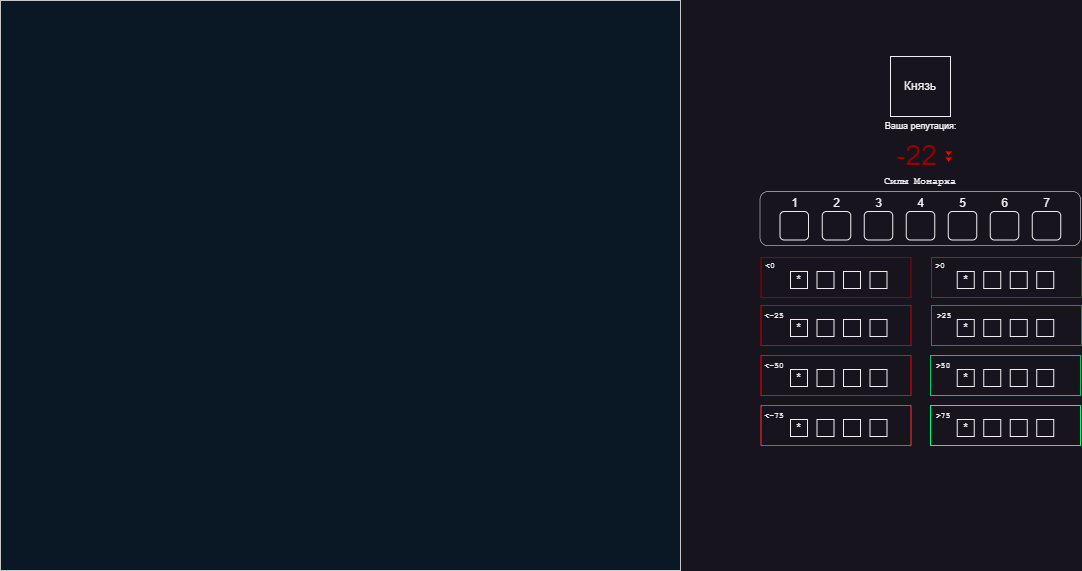

The diagram above was exported from draw.io. Its source (the exported page's mxGraphModel, read from the mxfile embedded in the PNG):
<mxGraphModel dx="1646" dy="488" grid="1" gridSize="10" guides="1" tooltips="1" connect="1" arrows="1" fold="1" page="1" pageScale="1" pageWidth="827" pageHeight="1169" math="0" shadow="0">
  <root>
    <mxCell id="0" />
    <mxCell id="1" parent="0" />
    <mxCell id="YUoTE3f9_ifRJGkdKf0a-1" value="" style="rounded=0;whiteSpace=wrap;html=1;fillColor=#0A1826;fontColor=#ffffff;strokeColor=#c7c7c7;gradientColor=none;movable=1;resizable=1;rotatable=1;deletable=1;editable=1;locked=0;connectable=1;" parent="1" vertex="1">
      <mxGeometry x="-520" y="169" width="680" height="570" as="geometry" />
    </mxCell>
    <mxCell id="YUoTE3f9_ifRJGkdKf0a-6" value="&lt;pre style=&quot;line-height: 120%;&quot;&gt;&lt;br&gt;&lt;/pre&gt;" style="rounded=0;whiteSpace=wrap;html=1;align=left;fillColor=default;strokeColor=#990000;" parent="1" vertex="1">
      <mxGeometry x="240.5" y="426" width="150" height="40" as="geometry" />
    </mxCell>
    <mxCell id="YUoTE3f9_ifRJGkdKf0a-7" value="" style="rounded=0;whiteSpace=wrap;html=1;strokeColor=#CC0000;" parent="1" vertex="1">
      <mxGeometry x="240.5" y="474" width="150" height="40" as="geometry" />
    </mxCell>
    <mxCell id="YUoTE3f9_ifRJGkdKf0a-8" value="" style="rounded=0;whiteSpace=wrap;html=1;strokeColor=#FF0000;" parent="1" vertex="1">
      <mxGeometry x="240.5" y="524" width="150" height="40" as="geometry" />
    </mxCell>
    <mxCell id="YUoTE3f9_ifRJGkdKf0a-9" value="" style="rounded=0;whiteSpace=wrap;html=1;strokeColor=#FF3333;" parent="1" vertex="1">
      <mxGeometry x="240.5" y="574" width="150" height="40" as="geometry" />
    </mxCell>
    <mxCell id="YUoTE3f9_ifRJGkdKf0a-10" value="&lt;pre style=&quot;text-align: left; line-height: 14.4px;&quot;&gt;&lt;font style=&quot;font-size: 8px;&quot;&gt;&amp;lt;0&lt;/font&gt;&lt;/pre&gt;" style="text;html=1;strokeColor=none;fillColor=none;align=center;verticalAlign=middle;whiteSpace=wrap;rounded=0;" parent="1" vertex="1">
      <mxGeometry x="239.5" y="424" width="20" height="20" as="geometry" />
    </mxCell>
    <mxCell id="YUoTE3f9_ifRJGkdKf0a-11" value="&lt;pre style=&quot;text-align: left; line-height: 14.4px;&quot;&gt;&lt;font style=&quot;font-size: 8px;&quot;&gt;&amp;lt;-25&lt;/font&gt;&lt;/pre&gt;" style="text;html=1;strokeColor=none;fillColor=none;align=center;verticalAlign=middle;whiteSpace=wrap;rounded=0;" parent="1" vertex="1">
      <mxGeometry x="243.5" y="474" width="20" height="20" as="geometry" />
    </mxCell>
    <mxCell id="YUoTE3f9_ifRJGkdKf0a-12" value="&lt;pre style=&quot;text-align: left; line-height: 14.4px;&quot;&gt;&lt;font style=&quot;font-size: 8px;&quot;&gt;&amp;lt;-50&lt;/font&gt;&lt;/pre&gt;" style="text;html=1;strokeColor=none;fillColor=none;align=center;verticalAlign=middle;whiteSpace=wrap;rounded=0;" parent="1" vertex="1">
      <mxGeometry x="243.5" y="524" width="20" height="20" as="geometry" />
    </mxCell>
    <mxCell id="YUoTE3f9_ifRJGkdKf0a-13" value="&lt;pre style=&quot;text-align: left; line-height: 14.4px;&quot;&gt;&lt;font style=&quot;font-size: 8px;&quot;&gt;&amp;lt;-75&lt;/font&gt;&lt;/pre&gt;" style="text;html=1;strokeColor=none;fillColor=none;align=center;verticalAlign=middle;whiteSpace=wrap;rounded=0;" parent="1" vertex="1">
      <mxGeometry x="243.5" y="574" width="20" height="20" as="geometry" />
    </mxCell>
    <mxCell id="YUoTE3f9_ifRJGkdKf0a-14" value="&lt;pre style=&quot;line-height: 120%;&quot;&gt;&lt;br&gt;&lt;/pre&gt;" style="rounded=0;whiteSpace=wrap;html=1;align=left;strokeColor=#006633;" parent="1" vertex="1">
      <mxGeometry x="411" y="426" width="150" height="40" as="geometry" />
    </mxCell>
    <mxCell id="YUoTE3f9_ifRJGkdKf0a-15" value="" style="rounded=0;whiteSpace=wrap;html=1;strokeColor=#00994D;" parent="1" vertex="1">
      <mxGeometry x="411" y="474" width="150" height="40" as="geometry" />
    </mxCell>
    <mxCell id="YUoTE3f9_ifRJGkdKf0a-16" value="" style="rounded=0;whiteSpace=wrap;html=1;strokeColor=#00CC66;" parent="1" vertex="1">
      <mxGeometry x="410" y="524" width="150" height="40" as="geometry" />
    </mxCell>
    <mxCell id="YUoTE3f9_ifRJGkdKf0a-17" value="" style="rounded=0;whiteSpace=wrap;html=1;strokeColor=#00FF80;" parent="1" vertex="1">
      <mxGeometry x="410" y="574" width="150" height="40" as="geometry" />
    </mxCell>
    <mxCell id="YUoTE3f9_ifRJGkdKf0a-18" value="&lt;pre style=&quot;text-align: left; line-height: 14.4px;&quot;&gt;&lt;font style=&quot;font-size: 8px;&quot;&gt;&amp;gt;0&lt;/font&gt;&lt;/pre&gt;" style="text;html=1;strokeColor=none;fillColor=none;align=center;verticalAlign=middle;whiteSpace=wrap;rounded=0;" parent="1" vertex="1">
      <mxGeometry x="410" y="424" width="20" height="20" as="geometry" />
    </mxCell>
    <mxCell id="YUoTE3f9_ifRJGkdKf0a-19" value="&lt;pre style=&quot;text-align: left; line-height: 14.4px;&quot;&gt;&lt;font style=&quot;font-size: 8px;&quot;&gt;&amp;gt;25&lt;/font&gt;&lt;/pre&gt;" style="text;html=1;strokeColor=none;fillColor=none;align=center;verticalAlign=middle;whiteSpace=wrap;rounded=0;" parent="1" vertex="1">
      <mxGeometry x="414" y="474" width="20" height="20" as="geometry" />
    </mxCell>
    <mxCell id="YUoTE3f9_ifRJGkdKf0a-20" value="&lt;pre style=&quot;text-align: left; line-height: 14.4px;&quot;&gt;&lt;font style=&quot;font-size: 8px;&quot;&gt;&amp;gt;50&lt;/font&gt;&lt;/pre&gt;" style="text;html=1;strokeColor=none;fillColor=none;align=center;verticalAlign=middle;whiteSpace=wrap;rounded=0;" parent="1" vertex="1">
      <mxGeometry x="413" y="524" width="20" height="20" as="geometry" />
    </mxCell>
    <mxCell id="YUoTE3f9_ifRJGkdKf0a-21" value="&lt;pre style=&quot;text-align: left; line-height: 14.4px;&quot;&gt;&lt;font style=&quot;font-size: 8px;&quot;&gt;&amp;gt;75&lt;/font&gt;&lt;/pre&gt;" style="text;html=1;strokeColor=none;fillColor=none;align=center;verticalAlign=middle;whiteSpace=wrap;rounded=0;" parent="1" vertex="1">
      <mxGeometry x="413" y="574" width="20" height="20" as="geometry" />
    </mxCell>
    <mxCell id="YUoTE3f9_ifRJGkdKf0a-29" value="&lt;font style=&quot;font-size: 9px;&quot;&gt;Ваша репутация:&lt;/font&gt;" style="text;html=1;align=center;verticalAlign=middle;resizable=0;points=[];autosize=1;strokeColor=none;fillColor=none;fontColor=#F5F1F1;fontSize=9;" parent="1" vertex="1">
      <mxGeometry x="350" y="285" width="100" height="20" as="geometry" />
    </mxCell>
    <mxCell id="YUoTE3f9_ifRJGkdKf0a-35" value="-22" style="text;html=1;align=center;verticalAlign=middle;resizable=0;points=[];autosize=1;strokeColor=none;fillColor=none;labelBackgroundColor=none;fontColor=#990000;fontSize=28;fontFamily=Helvetica;" parent="1" vertex="1">
      <mxGeometry x="366" y="299" width="60" height="50" as="geometry" />
    </mxCell>
    <mxCell id="YUoTE3f9_ifRJGkdKf0a-36" value="" style="triangle;whiteSpace=wrap;html=1;rotation=90;fillColor=#ff0000;strokeColor=none;" parent="1" vertex="1">
      <mxGeometry x="426" y="319" width="4" height="6" as="geometry" />
    </mxCell>
    <mxCell id="YUoTE3f9_ifRJGkdKf0a-37" value="" style="triangle;whiteSpace=wrap;html=1;rotation=90;fillColor=#ff0000;strokeColor=none;" parent="1" vertex="1">
      <mxGeometry x="426" y="325" width="4" height="6" as="geometry" />
    </mxCell>
    <mxCell id="nihaThsSHegovR8hgsMR-2" value="&lt;pre style=&quot;text-align: left; line-height: 14.4px;&quot;&gt;&lt;font style=&quot;font-size: 10px;&quot;&gt;Силы Монарха&lt;/font&gt;&lt;/pre&gt;" style="text;html=1;strokeColor=none;fillColor=none;align=center;verticalAlign=middle;whiteSpace=wrap;rounded=0;" parent="1" vertex="1">
      <mxGeometry x="358" y="340" width="84" height="20" as="geometry" />
    </mxCell>
    <mxCell id="9QirSvezuD7uKX-Qf1we-1" value="*" style="whiteSpace=wrap;html=1;aspect=fixed;" vertex="1" parent="1">
      <mxGeometry x="270" y="440" width="17" height="17" as="geometry" />
    </mxCell>
    <mxCell id="9QirSvezuD7uKX-Qf1we-2" value="" style="whiteSpace=wrap;html=1;aspect=fixed;" vertex="1" parent="1">
      <mxGeometry x="296.5" y="440" width="17" height="17" as="geometry" />
    </mxCell>
    <mxCell id="9QirSvezuD7uKX-Qf1we-3" value="" style="whiteSpace=wrap;html=1;aspect=fixed;" vertex="1" parent="1">
      <mxGeometry x="323" y="440" width="17" height="17" as="geometry" />
    </mxCell>
    <mxCell id="9QirSvezuD7uKX-Qf1we-4" value="" style="whiteSpace=wrap;html=1;aspect=fixed;" vertex="1" parent="1">
      <mxGeometry x="349.5" y="440" width="17" height="17" as="geometry" />
    </mxCell>
    <mxCell id="9QirSvezuD7uKX-Qf1we-5" value="*" style="whiteSpace=wrap;html=1;aspect=fixed;" vertex="1" parent="1">
      <mxGeometry x="270" y="488" width="17" height="17" as="geometry" />
    </mxCell>
    <mxCell id="9QirSvezuD7uKX-Qf1we-6" value="" style="whiteSpace=wrap;html=1;aspect=fixed;" vertex="1" parent="1">
      <mxGeometry x="296.5" y="488" width="17" height="17" as="geometry" />
    </mxCell>
    <mxCell id="9QirSvezuD7uKX-Qf1we-7" value="" style="whiteSpace=wrap;html=1;aspect=fixed;" vertex="1" parent="1">
      <mxGeometry x="323" y="488" width="17" height="17" as="geometry" />
    </mxCell>
    <mxCell id="9QirSvezuD7uKX-Qf1we-8" value="" style="whiteSpace=wrap;html=1;aspect=fixed;" vertex="1" parent="1">
      <mxGeometry x="349.5" y="488" width="17" height="17" as="geometry" />
    </mxCell>
    <mxCell id="9QirSvezuD7uKX-Qf1we-9" value="*" style="whiteSpace=wrap;html=1;aspect=fixed;" vertex="1" parent="1">
      <mxGeometry x="270" y="538" width="17" height="17" as="geometry" />
    </mxCell>
    <mxCell id="9QirSvezuD7uKX-Qf1we-10" value="" style="whiteSpace=wrap;html=1;aspect=fixed;" vertex="1" parent="1">
      <mxGeometry x="296.5" y="538" width="17" height="17" as="geometry" />
    </mxCell>
    <mxCell id="9QirSvezuD7uKX-Qf1we-11" value="" style="whiteSpace=wrap;html=1;aspect=fixed;" vertex="1" parent="1">
      <mxGeometry x="323" y="538" width="17" height="17" as="geometry" />
    </mxCell>
    <mxCell id="9QirSvezuD7uKX-Qf1we-12" value="" style="whiteSpace=wrap;html=1;aspect=fixed;" vertex="1" parent="1">
      <mxGeometry x="349.5" y="538" width="17" height="17" as="geometry" />
    </mxCell>
    <mxCell id="9QirSvezuD7uKX-Qf1we-13" value="*" style="whiteSpace=wrap;html=1;aspect=fixed;" vertex="1" parent="1">
      <mxGeometry x="270" y="588" width="17" height="17" as="geometry" />
    </mxCell>
    <mxCell id="9QirSvezuD7uKX-Qf1we-14" value="" style="whiteSpace=wrap;html=1;aspect=fixed;" vertex="1" parent="1">
      <mxGeometry x="296.5" y="588" width="17" height="17" as="geometry" />
    </mxCell>
    <mxCell id="9QirSvezuD7uKX-Qf1we-15" value="" style="whiteSpace=wrap;html=1;aspect=fixed;" vertex="1" parent="1">
      <mxGeometry x="323" y="588" width="17" height="17" as="geometry" />
    </mxCell>
    <mxCell id="9QirSvezuD7uKX-Qf1we-16" value="" style="whiteSpace=wrap;html=1;aspect=fixed;" vertex="1" parent="1">
      <mxGeometry x="349.5" y="588" width="17" height="17" as="geometry" />
    </mxCell>
    <mxCell id="9QirSvezuD7uKX-Qf1we-17" value="*" style="whiteSpace=wrap;html=1;aspect=fixed;" vertex="1" parent="1">
      <mxGeometry x="436.75" y="440" width="17" height="17" as="geometry" />
    </mxCell>
    <mxCell id="9QirSvezuD7uKX-Qf1we-18" value="" style="whiteSpace=wrap;html=1;aspect=fixed;" vertex="1" parent="1">
      <mxGeometry x="463.25" y="440" width="17" height="17" as="geometry" />
    </mxCell>
    <mxCell id="9QirSvezuD7uKX-Qf1we-19" value="" style="whiteSpace=wrap;html=1;aspect=fixed;" vertex="1" parent="1">
      <mxGeometry x="489.75" y="440" width="17" height="17" as="geometry" />
    </mxCell>
    <mxCell id="9QirSvezuD7uKX-Qf1we-20" value="" style="whiteSpace=wrap;html=1;aspect=fixed;" vertex="1" parent="1">
      <mxGeometry x="516.25" y="440" width="17" height="17" as="geometry" />
    </mxCell>
    <mxCell id="9QirSvezuD7uKX-Qf1we-21" value="*" style="whiteSpace=wrap;html=1;aspect=fixed;" vertex="1" parent="1">
      <mxGeometry x="436.75" y="488" width="17" height="17" as="geometry" />
    </mxCell>
    <mxCell id="9QirSvezuD7uKX-Qf1we-22" value="" style="whiteSpace=wrap;html=1;aspect=fixed;" vertex="1" parent="1">
      <mxGeometry x="463.25" y="488" width="17" height="17" as="geometry" />
    </mxCell>
    <mxCell id="9QirSvezuD7uKX-Qf1we-23" value="" style="whiteSpace=wrap;html=1;aspect=fixed;" vertex="1" parent="1">
      <mxGeometry x="489.75" y="488" width="17" height="17" as="geometry" />
    </mxCell>
    <mxCell id="9QirSvezuD7uKX-Qf1we-24" value="" style="whiteSpace=wrap;html=1;aspect=fixed;" vertex="1" parent="1">
      <mxGeometry x="516.25" y="488" width="17" height="17" as="geometry" />
    </mxCell>
    <mxCell id="9QirSvezuD7uKX-Qf1we-25" value="*" style="whiteSpace=wrap;html=1;aspect=fixed;" vertex="1" parent="1">
      <mxGeometry x="436.75" y="538" width="17" height="17" as="geometry" />
    </mxCell>
    <mxCell id="9QirSvezuD7uKX-Qf1we-26" value="" style="whiteSpace=wrap;html=1;aspect=fixed;" vertex="1" parent="1">
      <mxGeometry x="463.25" y="538" width="17" height="17" as="geometry" />
    </mxCell>
    <mxCell id="9QirSvezuD7uKX-Qf1we-27" value="" style="whiteSpace=wrap;html=1;aspect=fixed;" vertex="1" parent="1">
      <mxGeometry x="489.75" y="538" width="17" height="17" as="geometry" />
    </mxCell>
    <mxCell id="9QirSvezuD7uKX-Qf1we-28" value="" style="whiteSpace=wrap;html=1;aspect=fixed;" vertex="1" parent="1">
      <mxGeometry x="516.25" y="538" width="17" height="17" as="geometry" />
    </mxCell>
    <mxCell id="9QirSvezuD7uKX-Qf1we-29" value="*" style="whiteSpace=wrap;html=1;aspect=fixed;" vertex="1" parent="1">
      <mxGeometry x="436.75" y="588" width="17" height="17" as="geometry" />
    </mxCell>
    <mxCell id="9QirSvezuD7uKX-Qf1we-30" value="" style="whiteSpace=wrap;html=1;aspect=fixed;" vertex="1" parent="1">
      <mxGeometry x="463.25" y="588" width="17" height="17" as="geometry" />
    </mxCell>
    <mxCell id="9QirSvezuD7uKX-Qf1we-48" value="&lt;pre style=&quot;line-height: 120%;&quot;&gt;&lt;br&gt;&lt;/pre&gt;" style="rounded=1;whiteSpace=wrap;html=1;align=left;fillColor=default;strokeColor=default;strokeWidth=0.5;" vertex="1" parent="1">
      <mxGeometry x="239.5" y="360" width="320.5" height="54.25" as="geometry" />
    </mxCell>
    <mxCell id="9QirSvezuD7uKX-Qf1we-31" value="" style="whiteSpace=wrap;html=1;aspect=fixed;" vertex="1" parent="1">
      <mxGeometry x="489.75" y="588" width="17" height="17" as="geometry" />
    </mxCell>
    <mxCell id="9QirSvezuD7uKX-Qf1we-32" value="" style="whiteSpace=wrap;html=1;aspect=fixed;" vertex="1" parent="1">
      <mxGeometry x="516.25" y="588" width="17" height="17" as="geometry" />
    </mxCell>
    <mxCell id="9QirSvezuD7uKX-Qf1we-34" value="Князь" style="whiteSpace=wrap;html=1;aspect=fixed;" vertex="1" parent="1">
      <mxGeometry x="370" y="225" width="60" height="60" as="geometry" />
    </mxCell>
    <mxCell id="9QirSvezuD7uKX-Qf1we-36" value="" style="whiteSpace=wrap;html=1;aspect=fixed;rounded=1;" vertex="1" parent="1">
      <mxGeometry x="385.75" y="380" width="28.5" height="28.5" as="geometry" />
    </mxCell>
    <mxCell id="9QirSvezuD7uKX-Qf1we-37" value="" style="whiteSpace=wrap;html=1;aspect=fixed;rounded=1;" vertex="1" parent="1">
      <mxGeometry x="343.75" y="380" width="28.5" height="28.5" as="geometry" />
    </mxCell>
    <mxCell id="9QirSvezuD7uKX-Qf1we-38" value="" style="whiteSpace=wrap;html=1;aspect=fixed;rounded=1;" vertex="1" parent="1">
      <mxGeometry x="427.75" y="380" width="28.5" height="28.5" as="geometry" />
    </mxCell>
    <mxCell id="9QirSvezuD7uKX-Qf1we-40" value="" style="whiteSpace=wrap;html=1;aspect=fixed;rounded=1;" vertex="1" parent="1">
      <mxGeometry x="469.75" y="380" width="28.5" height="28.5" as="geometry" />
    </mxCell>
    <mxCell id="9QirSvezuD7uKX-Qf1we-43" value="" style="whiteSpace=wrap;html=1;aspect=fixed;rounded=1;" vertex="1" parent="1">
      <mxGeometry x="301.75" y="380" width="28.5" height="28.5" as="geometry" />
    </mxCell>
    <mxCell id="9QirSvezuD7uKX-Qf1we-45" value="" style="whiteSpace=wrap;html=1;aspect=fixed;rounded=1;" vertex="1" parent="1">
      <mxGeometry x="259.5" y="380" width="28.5" height="28.5" as="geometry" />
    </mxCell>
    <mxCell id="9QirSvezuD7uKX-Qf1we-46" value="" style="whiteSpace=wrap;html=1;aspect=fixed;rounded=1;" vertex="1" parent="1">
      <mxGeometry x="511.75" y="380" width="28.5" height="28.5" as="geometry" />
    </mxCell>
    <mxCell id="9QirSvezuD7uKX-Qf1we-49" value="1" style="text;html=1;align=center;verticalAlign=middle;resizable=0;points=[];autosize=1;strokeColor=none;fillColor=none;" vertex="1" parent="1">
      <mxGeometry x="258.75" y="357" width="30" height="30" as="geometry" />
    </mxCell>
    <mxCell id="9QirSvezuD7uKX-Qf1we-50" value="2" style="text;html=1;align=center;verticalAlign=middle;resizable=0;points=[];autosize=1;strokeColor=none;fillColor=none;" vertex="1" parent="1">
      <mxGeometry x="300.5" y="357" width="30" height="30" as="geometry" />
    </mxCell>
    <mxCell id="9QirSvezuD7uKX-Qf1we-51" value="3" style="text;html=1;align=center;verticalAlign=middle;resizable=0;points=[];autosize=1;strokeColor=none;fillColor=none;" vertex="1" parent="1">
      <mxGeometry x="343" y="357" width="30" height="30" as="geometry" />
    </mxCell>
    <mxCell id="9QirSvezuD7uKX-Qf1we-52" value="4" style="text;html=1;align=center;verticalAlign=middle;resizable=0;points=[];autosize=1;strokeColor=none;fillColor=none;" vertex="1" parent="1">
      <mxGeometry x="385" y="357" width="30" height="30" as="geometry" />
    </mxCell>
    <mxCell id="9QirSvezuD7uKX-Qf1we-53" value="5" style="text;html=1;align=center;verticalAlign=middle;resizable=0;points=[];autosize=1;strokeColor=none;fillColor=none;" vertex="1" parent="1">
      <mxGeometry x="427" y="357" width="30" height="30" as="geometry" />
    </mxCell>
    <mxCell id="9QirSvezuD7uKX-Qf1we-54" value="6" style="text;html=1;align=center;verticalAlign=middle;resizable=0;points=[];autosize=1;strokeColor=none;fillColor=none;" vertex="1" parent="1">
      <mxGeometry x="469" y="357" width="30" height="30" as="geometry" />
    </mxCell>
    <mxCell id="9QirSvezuD7uKX-Qf1we-55" value="7" style="text;html=1;align=center;verticalAlign=middle;resizable=0;points=[];autosize=1;strokeColor=none;fillColor=none;" vertex="1" parent="1">
      <mxGeometry x="511" y="357" width="30" height="30" as="geometry" />
    </mxCell>
  </root>
</mxGraphModel>